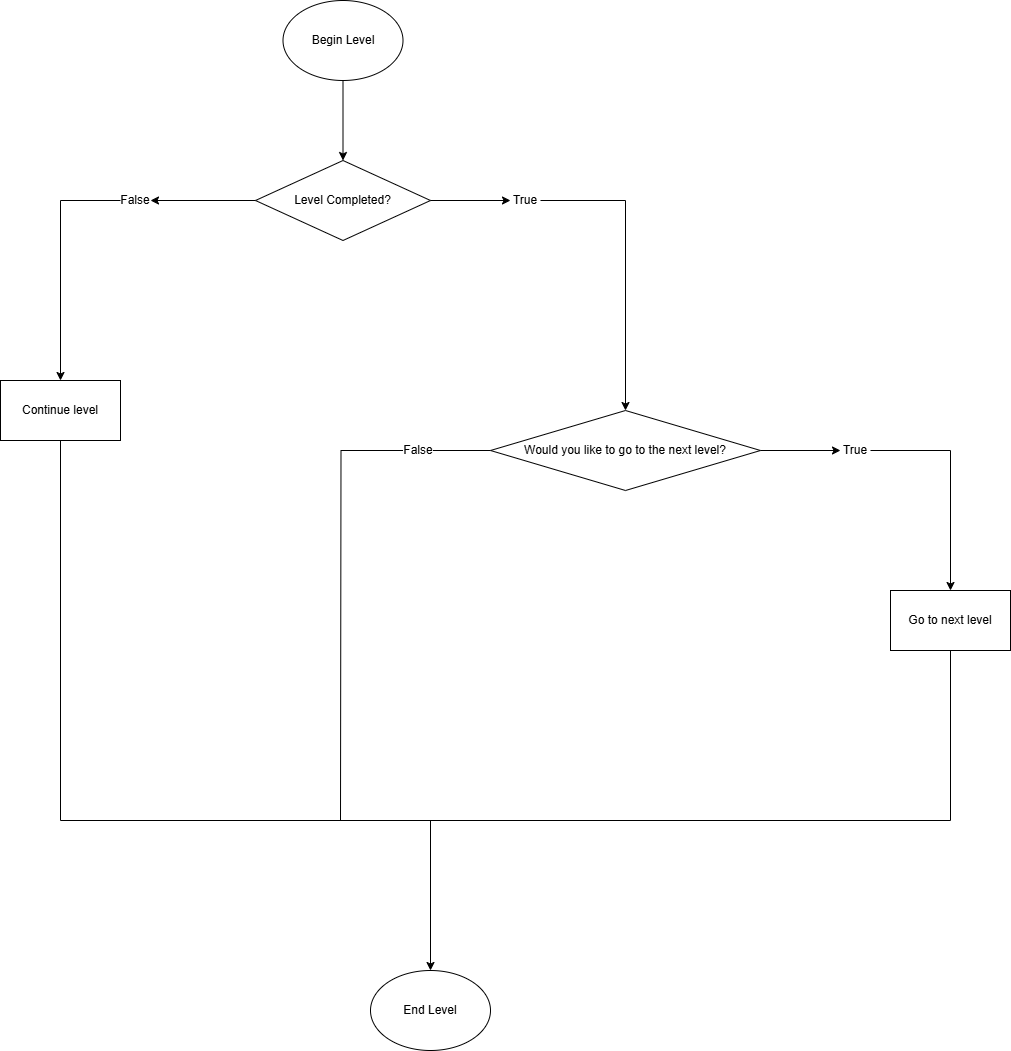

The diagram above was exported from draw.io. Its source (the exported page's mxGraphModel, read from the mxfile embedded in the PNG):
<mxGraphModel dx="1750" dy="928" grid="1" gridSize="10" guides="1" tooltips="1" connect="1" arrows="1" fold="1" page="1" pageScale="1" pageWidth="850" pageHeight="1100" math="0" shadow="0">
  <root>
    <mxCell id="0" />
    <mxCell id="1" parent="0" />
    <mxCell id="AVl1A5Iy9cEUQIUxOy3v-3" value="" style="edgeStyle=orthogonalEdgeStyle;rounded=0;orthogonalLoop=1;jettySize=auto;html=1;" parent="1" source="AVl1A5Iy9cEUQIUxOy3v-1" target="AVl1A5Iy9cEUQIUxOy3v-2" edge="1">
      <mxGeometry relative="1" as="geometry" />
    </mxCell>
    <mxCell id="AVl1A5Iy9cEUQIUxOy3v-1" value="Begin Level" style="ellipse;whiteSpace=wrap;html=1;" parent="1" vertex="1">
      <mxGeometry x="372.5" y="70" width="120" height="80" as="geometry" />
    </mxCell>
    <mxCell id="AVl1A5Iy9cEUQIUxOy3v-8" value="" style="edgeStyle=orthogonalEdgeStyle;rounded=0;orthogonalLoop=1;jettySize=auto;html=1;exitX=1;exitY=0.5;exitDx=0;exitDy=0;" parent="1" source="Ulk1-zffO88_cSVg7jXE-11" target="AVl1A5Iy9cEUQIUxOy3v-7" edge="1">
      <mxGeometry relative="1" as="geometry">
        <Array as="points">
          <mxPoint x="715" y="270" />
        </Array>
      </mxGeometry>
    </mxCell>
    <mxCell id="Ulk1-zffO88_cSVg7jXE-2" value="" style="edgeStyle=orthogonalEdgeStyle;rounded=0;orthogonalLoop=1;jettySize=auto;html=1;" edge="1" parent="1" source="Ulk1-zffO88_cSVg7jXE-15" target="Ulk1-zffO88_cSVg7jXE-1">
      <mxGeometry relative="1" as="geometry">
        <Array as="points">
          <mxPoint x="150" y="270" />
        </Array>
      </mxGeometry>
    </mxCell>
    <mxCell id="AVl1A5Iy9cEUQIUxOy3v-2" value="Level Completed?" style="rhombus;whiteSpace=wrap;html=1;" parent="1" vertex="1">
      <mxGeometry x="345" y="230" width="175" height="80" as="geometry" />
    </mxCell>
    <mxCell id="AVl1A5Iy9cEUQIUxOy3v-10" value="" style="edgeStyle=orthogonalEdgeStyle;rounded=0;orthogonalLoop=1;jettySize=auto;html=1;" parent="1" source="Ulk1-zffO88_cSVg7jXE-13" target="AVl1A5Iy9cEUQIUxOy3v-9" edge="1">
      <mxGeometry relative="1" as="geometry" />
    </mxCell>
    <mxCell id="Ulk1-zffO88_cSVg7jXE-4" value="" style="edgeStyle=orthogonalEdgeStyle;rounded=0;orthogonalLoop=1;jettySize=auto;html=1;endArrow=none;endFill=0;" edge="1" parent="1" source="Ulk1-zffO88_cSVg7jXE-17">
      <mxGeometry relative="1" as="geometry">
        <mxPoint x="430" y="890" as="targetPoint" />
      </mxGeometry>
    </mxCell>
    <mxCell id="AVl1A5Iy9cEUQIUxOy3v-7" value="Would you like to go to the next level?" style="rhombus;whiteSpace=wrap;html=1;" parent="1" vertex="1">
      <mxGeometry x="580" y="480" width="270" height="80" as="geometry" />
    </mxCell>
    <mxCell id="AVl1A5Iy9cEUQIUxOy3v-9" value="Go to next level" style="whiteSpace=wrap;html=1;" parent="1" vertex="1">
      <mxGeometry x="980" y="660" width="120" height="60" as="geometry" />
    </mxCell>
    <mxCell id="Ulk1-zffO88_cSVg7jXE-1" value="Continue level" style="whiteSpace=wrap;html=1;" vertex="1" parent="1">
      <mxGeometry x="90" y="450" width="120" height="60" as="geometry" />
    </mxCell>
    <mxCell id="Ulk1-zffO88_cSVg7jXE-5" value="" style="endArrow=none;html=1;rounded=0;" edge="1" parent="1">
      <mxGeometry width="50" height="50" relative="1" as="geometry">
        <mxPoint x="150" y="890" as="sourcePoint" />
        <mxPoint x="150" y="510" as="targetPoint" />
      </mxGeometry>
    </mxCell>
    <mxCell id="Ulk1-zffO88_cSVg7jXE-6" value="" style="endArrow=none;html=1;rounded=0;" edge="1" parent="1">
      <mxGeometry width="50" height="50" relative="1" as="geometry">
        <mxPoint x="1040" y="890" as="sourcePoint" />
        <mxPoint x="150" y="890" as="targetPoint" />
      </mxGeometry>
    </mxCell>
    <mxCell id="Ulk1-zffO88_cSVg7jXE-7" value="" style="endArrow=none;html=1;rounded=0;entryX=0.5;entryY=1;entryDx=0;entryDy=0;" edge="1" parent="1" target="AVl1A5Iy9cEUQIUxOy3v-9">
      <mxGeometry width="50" height="50" relative="1" as="geometry">
        <mxPoint x="1040" y="890" as="sourcePoint" />
        <mxPoint x="1100" y="840" as="targetPoint" />
      </mxGeometry>
    </mxCell>
    <mxCell id="Ulk1-zffO88_cSVg7jXE-9" value="" style="endArrow=classic;html=1;rounded=0;" edge="1" parent="1">
      <mxGeometry width="50" height="50" relative="1" as="geometry">
        <mxPoint x="520" y="890" as="sourcePoint" />
        <mxPoint x="520" y="1040" as="targetPoint" />
      </mxGeometry>
    </mxCell>
    <mxCell id="Ulk1-zffO88_cSVg7jXE-10" value="End Level" style="ellipse;whiteSpace=wrap;html=1;" vertex="1" parent="1">
      <mxGeometry x="460" y="1040" width="120" height="80" as="geometry" />
    </mxCell>
    <mxCell id="Ulk1-zffO88_cSVg7jXE-12" value="" style="edgeStyle=orthogonalEdgeStyle;rounded=0;orthogonalLoop=1;jettySize=auto;html=1;exitX=1;exitY=0.5;exitDx=0;exitDy=0;" edge="1" parent="1" source="AVl1A5Iy9cEUQIUxOy3v-2" target="Ulk1-zffO88_cSVg7jXE-11">
      <mxGeometry relative="1" as="geometry">
        <Array as="points" />
        <mxPoint x="520" y="270" as="sourcePoint" />
        <mxPoint x="715" y="480" as="targetPoint" />
      </mxGeometry>
    </mxCell>
    <mxCell id="Ulk1-zffO88_cSVg7jXE-11" value="True" style="text;html=1;align=center;verticalAlign=middle;whiteSpace=wrap;rounded=0;" vertex="1" parent="1">
      <mxGeometry x="600" y="255" width="30" height="30" as="geometry" />
    </mxCell>
    <mxCell id="Ulk1-zffO88_cSVg7jXE-14" value="" style="edgeStyle=orthogonalEdgeStyle;rounded=0;orthogonalLoop=1;jettySize=auto;html=1;" edge="1" parent="1" source="AVl1A5Iy9cEUQIUxOy3v-7" target="Ulk1-zffO88_cSVg7jXE-13">
      <mxGeometry relative="1" as="geometry">
        <mxPoint x="850" y="520" as="sourcePoint" />
        <mxPoint x="1040" y="660" as="targetPoint" />
      </mxGeometry>
    </mxCell>
    <mxCell id="Ulk1-zffO88_cSVg7jXE-13" value="True" style="text;html=1;align=center;verticalAlign=middle;whiteSpace=wrap;rounded=0;" vertex="1" parent="1">
      <mxGeometry x="930" y="505" width="30" height="30" as="geometry" />
    </mxCell>
    <mxCell id="Ulk1-zffO88_cSVg7jXE-16" value="" style="edgeStyle=orthogonalEdgeStyle;rounded=0;orthogonalLoop=1;jettySize=auto;html=1;" edge="1" parent="1" source="AVl1A5Iy9cEUQIUxOy3v-2" target="Ulk1-zffO88_cSVg7jXE-15">
      <mxGeometry relative="1" as="geometry">
        <mxPoint x="345" y="270" as="sourcePoint" />
        <mxPoint x="150" y="450" as="targetPoint" />
      </mxGeometry>
    </mxCell>
    <mxCell id="Ulk1-zffO88_cSVg7jXE-15" value="False" style="text;html=1;align=center;verticalAlign=middle;whiteSpace=wrap;rounded=0;" vertex="1" parent="1">
      <mxGeometry x="210" y="255" width="30" height="30" as="geometry" />
    </mxCell>
    <mxCell id="Ulk1-zffO88_cSVg7jXE-18" value="" style="edgeStyle=orthogonalEdgeStyle;rounded=0;orthogonalLoop=1;jettySize=auto;html=1;endArrow=none;endFill=0;" edge="1" parent="1" source="AVl1A5Iy9cEUQIUxOy3v-7" target="Ulk1-zffO88_cSVg7jXE-17">
      <mxGeometry relative="1" as="geometry">
        <mxPoint x="580" y="520" as="sourcePoint" />
        <mxPoint x="430" y="890" as="targetPoint" />
      </mxGeometry>
    </mxCell>
    <mxCell id="Ulk1-zffO88_cSVg7jXE-17" value="False" style="text;html=1;align=center;verticalAlign=middle;whiteSpace=wrap;rounded=0;" vertex="1" parent="1">
      <mxGeometry x="492.5" y="505" width="30" height="30" as="geometry" />
    </mxCell>
  </root>
</mxGraphModel>